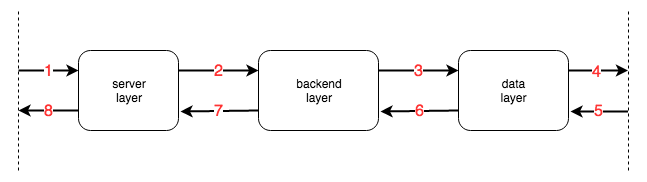

The diagram above was exported from draw.io. Its source (the exported page's mxGraphModel, read from the mxfile embedded in the PNG):
<mxGraphModel dx="1176" dy="1836" grid="1" gridSize="10" guides="1" tooltips="1" connect="1" arrows="1" fold="1" page="1" pageScale="1" pageWidth="850" pageHeight="1100" math="0" shadow="0">
  <root>
    <mxCell id="0" />
    <mxCell id="1" parent="0" />
    <mxCell id="2" value="&lt;div&gt;server&lt;/div&gt;&lt;div&gt;layer&lt;br&gt;&lt;/div&gt;" style="rounded=1;whiteSpace=wrap;html=1;" vertex="1" parent="1">
      <mxGeometry x="210" width="100" height="80" as="geometry" />
    </mxCell>
    <mxCell id="3" value="" style="endArrow=none;dashed=1;html=1;" edge="1" parent="1">
      <mxGeometry width="50" height="50" relative="1" as="geometry">
        <mxPoint x="150" y="120" as="sourcePoint" />
        <mxPoint x="150" y="-40" as="targetPoint" />
      </mxGeometry>
    </mxCell>
    <mxCell id="4" value="" style="endArrow=none;dashed=1;html=1;" edge="1" parent="1">
      <mxGeometry width="50" height="50" relative="1" as="geometry">
        <mxPoint x="760" y="120" as="sourcePoint" />
        <mxPoint x="760" y="-40" as="targetPoint" />
      </mxGeometry>
    </mxCell>
    <mxCell id="5" value="&lt;div&gt;backend&lt;/div&gt;&lt;div&gt;layer&lt;br&gt;&lt;/div&gt;" style="rounded=1;whiteSpace=wrap;html=1;" vertex="1" parent="1">
      <mxGeometry x="390" width="120" height="80" as="geometry" />
    </mxCell>
    <mxCell id="6" value="&lt;div&gt;data&lt;/div&gt;&lt;div&gt;layer&lt;br&gt;&lt;/div&gt;" style="rounded=1;whiteSpace=wrap;html=1;" vertex="1" parent="1">
      <mxGeometry x="590" width="110" height="80" as="geometry" />
    </mxCell>
    <mxCell id="7" value="" style="endArrow=classic;html=1;strokeWidth=2;endSize=6;startSize=6;entryX=0;entryY=0.25;entryDx=0;entryDy=0;" edge="1" target="5" parent="1">
      <mxGeometry width="50" height="50" relative="1" as="geometry">
        <mxPoint x="310" y="20" as="sourcePoint" />
        <mxPoint x="370" y="20" as="targetPoint" />
      </mxGeometry>
    </mxCell>
    <mxCell id="8" value="2" style="text;html=1;resizable=0;points=[];align=center;verticalAlign=middle;labelBackgroundColor=#ffffff;fontStyle=0;fontSize=16;fontColor=#FF3333;" vertex="1" connectable="0" parent="7">
      <mxGeometry x="-0.0393" relative="1" as="geometry">
        <mxPoint x="1.5" as="offset" />
      </mxGeometry>
    </mxCell>
    <mxCell id="9" value="" style="endArrow=classic;html=1;strokeWidth=2;endSize=6;startSize=6;" edge="1" parent="1">
      <mxGeometry width="50" height="50" relative="1" as="geometry">
        <mxPoint x="510" y="20" as="sourcePoint" />
        <mxPoint x="590" y="20" as="targetPoint" />
      </mxGeometry>
    </mxCell>
    <mxCell id="10" value="3" style="text;html=1;resizable=0;points=[];align=center;verticalAlign=middle;labelBackgroundColor=#ffffff;fontStyle=0;fontSize=16;fontColor=#FF3333;" vertex="1" connectable="0" parent="9">
      <mxGeometry x="0.2321" relative="1" as="geometry">
        <mxPoint x="-9" as="offset" />
      </mxGeometry>
    </mxCell>
    <mxCell id="11" value="" style="endArrow=classic;html=1;strokeWidth=2;endSize=6;startSize=6;entryX=0;entryY=0.25;entryDx=0;entryDy=0;" edge="1" target="2" parent="1">
      <mxGeometry width="50" height="50" relative="1" as="geometry">
        <mxPoint x="150" y="20" as="sourcePoint" />
        <mxPoint x="200.5" y="20" as="targetPoint" />
      </mxGeometry>
    </mxCell>
    <mxCell id="12" value="1" style="text;html=1;resizable=0;points=[];align=center;verticalAlign=middle;labelBackgroundColor=#ffffff;fontStyle=0;fontSize=16;fontColor=#FF3333;" vertex="1" connectable="0" parent="11">
      <mxGeometry x="-0.2286" y="2" relative="1" as="geometry">
        <mxPoint x="6.5" y="2" as="offset" />
      </mxGeometry>
    </mxCell>
    <mxCell id="13" value="" style="endArrow=classic;html=1;strokeWidth=2;endSize=6;startSize=6;" edge="1" parent="1">
      <mxGeometry width="50" height="50" relative="1" as="geometry">
        <mxPoint x="700" y="20" as="sourcePoint" />
        <mxPoint x="759.5" y="20" as="targetPoint" />
      </mxGeometry>
    </mxCell>
    <mxCell id="14" value="4" style="text;html=1;resizable=0;points=[];align=center;verticalAlign=middle;labelBackgroundColor=#ffffff;fontStyle=0;fontSize=16;fontColor=#FF3333;" vertex="1" connectable="0" parent="13">
      <mxGeometry x="-0.0444" y="-1" relative="1" as="geometry">
        <mxPoint as="offset" />
      </mxGeometry>
    </mxCell>
    <mxCell id="15" style="edgeStyle=none;shape=flexArrow;rounded=0;orthogonalLoop=1;jettySize=auto;html=1;exitX=1;exitY=0.5;exitDx=0;exitDy=0;startSize=6;endSize=6;targetPerimeterSpacing=0;strokeColor=#000000;strokeWidth=2;" edge="1" source="6" target="6" parent="1">
      <mxGeometry relative="1" as="geometry" />
    </mxCell>
    <mxCell id="16" style="edgeStyle=none;shape=flexArrow;rounded=0;orthogonalLoop=1;jettySize=auto;html=1;exitX=1;exitY=0.5;exitDx=0;exitDy=0;startSize=6;endSize=6;targetPerimeterSpacing=0;strokeColor=#000000;strokeWidth=2;" edge="1" source="6" target="6" parent="1">
      <mxGeometry relative="1" as="geometry" />
    </mxCell>
    <mxCell id="17" value="" style="endArrow=classic;html=1;strokeWidth=2;endSize=6;startSize=6;" edge="1" parent="1">
      <mxGeometry width="50" height="50" relative="1" as="geometry">
        <mxPoint x="759.5" y="61.00000000000023" as="sourcePoint" />
        <mxPoint x="702" y="61.00000000000023" as="targetPoint" />
      </mxGeometry>
    </mxCell>
    <mxCell id="18" value="5" style="text;html=1;resizable=0;points=[];align=center;verticalAlign=middle;labelBackgroundColor=#ffffff;fontStyle=0;fontSize=16;fontColor=#FF3333;" vertex="1" connectable="0" parent="17">
      <mxGeometry x="-0.0584" y="-2" relative="1" as="geometry">
        <mxPoint x="-2.5" y="1" as="offset" />
      </mxGeometry>
    </mxCell>
    <mxCell id="19" value="" style="endArrow=classic;html=1;strokeWidth=2;endSize=6;startSize=6;" edge="1" parent="1">
      <mxGeometry width="50" height="50" relative="1" as="geometry">
        <mxPoint x="590" y="60" as="sourcePoint" />
        <mxPoint x="512" y="61.00000000000023" as="targetPoint" />
      </mxGeometry>
    </mxCell>
    <mxCell id="20" value="6" style="text;html=1;resizable=0;points=[];align=center;verticalAlign=middle;labelBackgroundColor=#ffffff;fontStyle=0;fontSize=16;fontColor=#FF3333;" vertex="1" connectable="0" parent="19">
      <mxGeometry x="0.0073" relative="1" as="geometry">
        <mxPoint as="offset" />
      </mxGeometry>
    </mxCell>
    <mxCell id="21" value="" style="endArrow=classic;html=1;strokeWidth=2;endSize=6;startSize=6;" edge="1" parent="1">
      <mxGeometry width="50" height="50" relative="1" as="geometry">
        <mxPoint x="389.9999999999998" y="60" as="sourcePoint" />
        <mxPoint x="312" y="61.00000000000023" as="targetPoint" />
      </mxGeometry>
    </mxCell>
    <mxCell id="22" value="7" style="text;html=1;resizable=0;points=[];align=center;verticalAlign=middle;labelBackgroundColor=#ffffff;fontStyle=0;fontSize=16;fontColor=#FF3333;" vertex="1" connectable="0" parent="21">
      <mxGeometry x="-0.066" relative="1" as="geometry">
        <mxPoint x="-3.5" y="-0.5" as="offset" />
      </mxGeometry>
    </mxCell>
    <mxCell id="23" value="" style="endArrow=classic;html=1;strokeWidth=2;endSize=6;startSize=6;exitX=0;exitY=0.75;exitDx=0;exitDy=0;" edge="1" source="2" parent="1">
      <mxGeometry width="50" height="50" relative="1" as="geometry">
        <mxPoint x="200" y="60" as="sourcePoint" />
        <mxPoint x="150" y="60" as="targetPoint" />
      </mxGeometry>
    </mxCell>
    <mxCell id="24" value="8" style="text;html=1;resizable=0;points=[];align=center;verticalAlign=middle;labelBackgroundColor=#ffffff;fontStyle=0;fontSize=16;fontColor=#FF3333;" vertex="1" connectable="0" parent="23">
      <mxGeometry x="-0.0229" y="-3" relative="1" as="geometry">
        <mxPoint x="-0.5" y="3" as="offset" />
      </mxGeometry>
    </mxCell>
  </root>
</mxGraphModel>